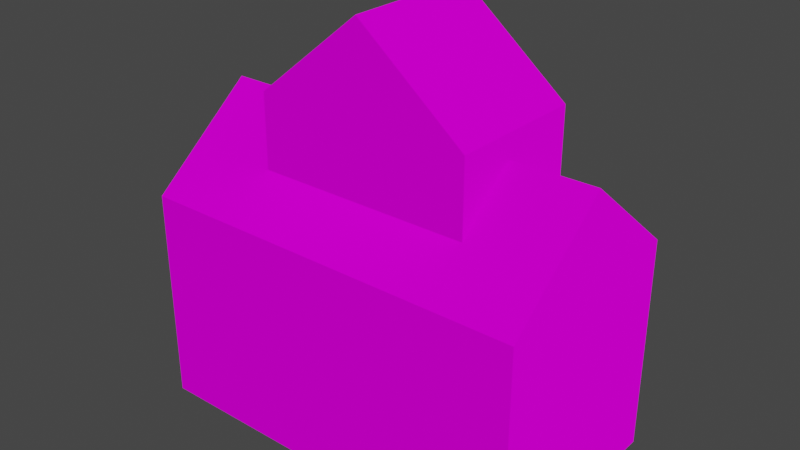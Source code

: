 # Source: oldhome.blend  (saved by Blender 2.91.10; exported with 4.5.12 LTS)
import bpy
from mathutils import Matrix  # noqa: F401  (used for matrix-valued properties, if any)

bpy.ops.wm.read_factory_settings(use_empty=True)
scene = bpy.context.scene
scene.name = 'Scene'

# ---- collections
col_collection = bpy.data.collections.new('Collection'); scene.collection.children.link(col_collection)

# ---- images (referenced by path relative to the original .blend; pixels are not part of the script)
import os
ASSET_DIR = os.environ.get("B2B_ASSET_DIR", "")  # directory of the original .blend (textures are referenced by path, not embedded)
HERE = os.path.dirname(os.path.abspath(__file__))  # packed textures are extracted next to this script under _unpacked/

def load_image(name, relpath, width, height, colorspace="sRGB"):
    """Load a texture the original file referenced (path relative to the .blend, or extracted next to this script)."""
    p = next((c for c in (os.path.join(HERE, relpath), os.path.join(ASSET_DIR, relpath)) if relpath and os.path.exists(c)), "")
    if p:
        img = bpy.data.images.load(p, check_existing=True)
        img.name = name
    else:  # same state as the original file: an image datablock whose file is absent (Cycles renders it pink)
        img = bpy.data.images.new(name, width, height)
        img.source = "FILE"
        img.filepath = "//" + (relpath or name)
    img.colorspace_settings.name = colorspace
    return img
img_old_house_png = load_image('old house.PNG', 'old house.PNG', 1024, 1024, 'sRGB')
img_old_houseemb_tga = load_image('old houseEmb.tga', 'old houseEmb.tga', 1024, 1024, 'sRGB')

# ---- materials (node trees are filled in below, after node groups)
mat_old_house_mesh = bpy.data.materials.new('old house mesh')
mat_old_house_mesh.use_transparent_shadow = False

# ---- material node trees
mat_old_house_mesh.use_nodes = True; mat_old_house_mesh.node_tree.nodes.clear()
_N = mat_old_house_mesh.node_tree.nodes; _L = mat_old_house_mesh.node_tree.links
n0 = _N.new('ShaderNodeOutputMaterial'); n0.name = 'Material Output'; n0.location = (300, 300)
n1 = _N.new('ShaderNodeTexImage'); n1.name = 'Image Texture'; n1.location = (-313, 308)
n1.image = img_old_house_png
n2 = _N.new('ShaderNodeTexImage'); n2.name = 'Image Texture.001'; n2.location = (-323, -132)
n2.image = img_old_houseemb_tga
n3 = _N.new('ShaderNodeBsdfPrincipled'); n3.name = 'Principled BSDF'; n3.location = (10, 300)
n3.distribution = 'GGX'
n3.subsurface_method = 'BURLEY'
n3.inputs[2].default_value = 1.0
n3.inputs[3].default_value = 1.45
n3.inputs[13].default_value = 0.0
n3.inputs[27].default_value = (0.0, 0.0, 0.0, 1.0)
n3.inputs[28].default_value = 1.0
_L.new(n3.outputs[0], n0.inputs[0])
_L.new(n1.outputs[0], n3.inputs[0])
_L.new(n2.outputs[0], n3.inputs[5])
n0.is_active_output = True

# ---- world
world_world = bpy.data.worlds.new('World'); scene.world = world_world
world_world.use_nodes = True; world_world.node_tree.nodes.clear()
_N = world_world.node_tree.nodes; _L = world_world.node_tree.links
n0 = _N.new('ShaderNodeOutputWorld'); n0.name = 'World Output'; n0.location = (300, 300)
n1 = _N.new('ShaderNodeBackground'); n1.name = 'Background'; n1.location = (10, 300)
n1.inputs[0].default_value = (0.05088, 0.05088, 0.05088, 1.0)
_L.new(n1.outputs[0], n0.inputs[0])
n0.is_active_output = True
world_world.color = (0.05088, 0.05088, 0.05088)
world_world.use_sun_shadow = False
world_world.sun_shadow_jitter_overblur = 0.0

# ---- meshes
me_cube_001 = bpy.data.meshes.new('Cube.001')
me_cube_001.from_pydata([(176.8, -166.6, -203.7), (176.8, -166.6, -3.738), (-188.5, -166.6, -203.7), (-188.5, -166.6, -3.738), (176.8, 141.5, -203.7), (176.8, 141.5, -3.738), (-188.5, 141.5, -203.7), (-188.5, 141.5, -3.738), (-188.5, -12.54, -203.7), (-188.5, -12.54, 77.67), (176.8, -12.54, -203.7), (176.8, -12.54, 77.67), (-100.0, -100.0, 100.0), (-100.0, 100.0, 100.0), (100.0, -100.0, 100.0), (100.0, 100.0, 100.0), (0.0, 100.0, 181.4), (0.0, -100.0, 181.4), (-100.0, -100.0, 31.44), (-100.0, -12.54, 77.67), (100.0, -12.54, 77.67), (0.0, -100.0, 31.44), (100.0, -100.0, 31.44), (-100.0, 100.0, 18.18), (0.0, 100.0, 18.18), (100.0, 100.0, 18.18), (-188.5, -166.6, -203.7), (-188.5, -166.6, -3.738), (-188.5, 141.5, -203.7), (-188.5, 141.5, -3.738), (-188.5, -12.54, -203.7), (-188.5, -12.54, 77.67)], [], [(0, 1, 3, 2), (31, 29, 28, 30, 26, 27), (6, 7, 5, 4), (8, 6, 4, 10), (2, 8, 10, 0), (16, 13, 12, 17), (15, 16, 17, 14), (19, 9, 3, 1, 11, 20, 22, 21, 18), (20, 11, 5, 7, 9, 19, 23, 24, 25), (18, 12, 13, 23, 19), (11, 1, 0, 10, 4, 5), (25, 15, 14, 22, 20), (15, 25, 24, 23, 13, 16), (17, 12, 18, 21, 22, 14)])
_uv = me_cube_001.uv_layers.new(name='UVMap')
_uv.uv.foreach_set('vector', [0.8851, 0.1661, 0.8848, 0.4629, 0.3356, 0.4625, 0.3358, 0.1658, 0.5, 0.8241, 0.3125, 0.7253, 0.3125, 0.4827, 0.5001, 0.4827, 0.6876, 0.4828, 0.6875, 0.7254, 0.9109, 0.1512, 0.9115, 0.5633, 0.1124, 0.5634, 0.1117, 0.1513, 0.0, 0.0, 0.0, 0.0, 0.0, 0.0, 0.0, 0.0, 0.0, 0.0, 0.0, 0.0, 0.0, 0.0, 0.0, 0.0, 0.8913, 0.6033, 0.8901, 0.6663, 0.757, 0.664, 0.7582, 0.601, 0.9054, 0.5968, 0.9054, 0.6579, 0.7565, 0.6579, 0.7565, 0.5968, 0.8517, 0.6003, 0.8827, 0.6008, 0.8815, 0.6502, 0.7539, 0.6484, 0.7551, 0.5989, 0.7819, 0.5993, 0.7812, 0.6274, 0.8162, 0.6279, 0.8511, 0.6284, 0.869, 0.5908, 0.9006, 0.5908, 0.9006, 0.6563, 0.75, 0.6563, 0.75, 0.5908, 0.7865, 0.5908, 0.7865, 0.6386, 0.8277, 0.6386, 0.869, 0.6386, 0.0, 0.0, 0.0, 0.0, 0.0, 0.0, 0.0, 0.0, 0.0, 0.0, 0.4919, 0.8112, 0.3312, 0.7193, 0.3299, 0.4908, 0.49, 0.4897, 0.6502, 0.4885, 0.6515, 0.7171, 0.0, 0.0, 0.0, 0.0, 0.0, 0.0, 0.0, 0.0, 0.0, 0.0, 0.2981, 0.7213, 0.2981, 0.5638, 0.5028, 0.5638, 0.7076, 0.5638, 0.7076, 0.7213, 0.5028, 0.8779, 0.4936, 0.8468, 0.3055, 0.6598, 0.3053, 0.5019, 0.4931, 0.5015, 0.6809, 0.501, 0.6811, 0.6589])
me_cube_001.materials.append(mat_old_house_mesh)
me_cube_001.use_remesh_fix_poles = True
me_cube_001.use_remesh_preserve_attributes = False
me_cube_001.use_mirror_vertex_groups = False
me_cube_001.update()

# ---- objects
ob_cube = bpy.data.objects.new('Cube', me_cube_001)

# ---- transforms, parenting, visibility, modifiers, constraints
ob_cube.location = (0.0, 0.0, 203.7)
ob_cube.scale = (1.0, 0.6493, 1.0)
ob_cube.lineart.crease_threshold = 0.0

# ---- collection membership
col_collection.objects.link(ob_cube)

# ---- scene / render settings (as saved in the file)
scene.frame_start = 1; scene.frame_end = 250; scene.frame_set(1)
scene.render.engine = 'BLENDER_EEVEE_NEXT'
scene.cycles.use_denoising = False
scene.cycles.samples = 128
scene.cycles.sampling_pattern = 'TABULATED_SOBOL'
scene.cycles.use_adaptive_sampling = False
scene.cycles.use_light_tree = False
scene.view_settings.view_transform = 'Filmic'
scene.unit_settings.scale_length = 0.01
bpy.context.view_layer.update()

# ---- added for rendering (the .blend has no active camera and no usable light): camera, sun
cam_auto = bpy.data.cameras.new('AutoCamera')
cam_auto.lens = 50.0
cam_auto.sensor_width = 36.0
cam_auto.clip_end = 9211.37
ob_auto_camera = bpy.data.objects.new('AutoCamera', cam_auto)
scene.collection.objects.link(ob_auto_camera)
ob_auto_camera.location = (518.99, -637.982, 612.465)
ob_auto_camera.rotation_euler = (1.09748, -7.21219e-08, 0.694738)
scene.camera = ob_auto_camera
light_auto_sun = bpy.data.lights.new('AutoSun', 'SUN')
light_auto_sun.energy = 3.0
light_auto_sun.angle = 0.0523599
ob_auto_sun = bpy.data.objects.new('AutoSun', light_auto_sun)
scene.collection.objects.link(ob_auto_sun)
ob_auto_sun.rotation_euler = (0.872665, 0.174533, 0.523599)
bpy.context.view_layer.update()
